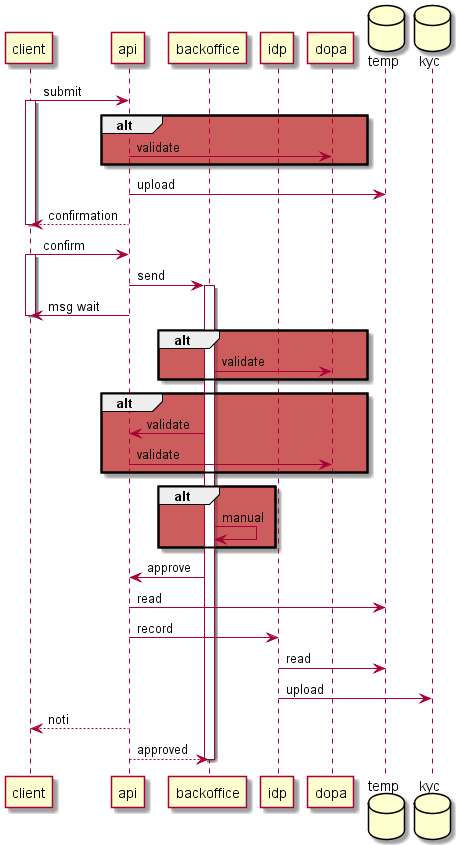

The diagram above was rendered by PlantUML. Its source (embedded in the PNG):
@startuml kyc

participant client
participant api
participant backoffice
participant idp
participant dopa
database temp
database kyc

client -> api : submit
activate client
alt #IndianRed
    api -> dopa : validate
end
api -> temp : upload
client <-- api : confirmation
deactivate client

client -> api : confirm
activate client
api -> backoffice : send
activate backoffice
client <- api : msg wait
deactivate client

alt #IndianRed
    backoffice -> dopa : validate
end

alt #IndianRed
    backoffice -> api : validate
    api -> dopa : validate
end

alt #IndianRed
    backoffice -> backoffice : manual
end

api <- backoffice : approve
api -> temp : read
api -> idp : record
idp -> temp : read
idp -> kyc : upload
client <-- api : noti
api --> backoffice : approved
deactivate backoffice

@enduml